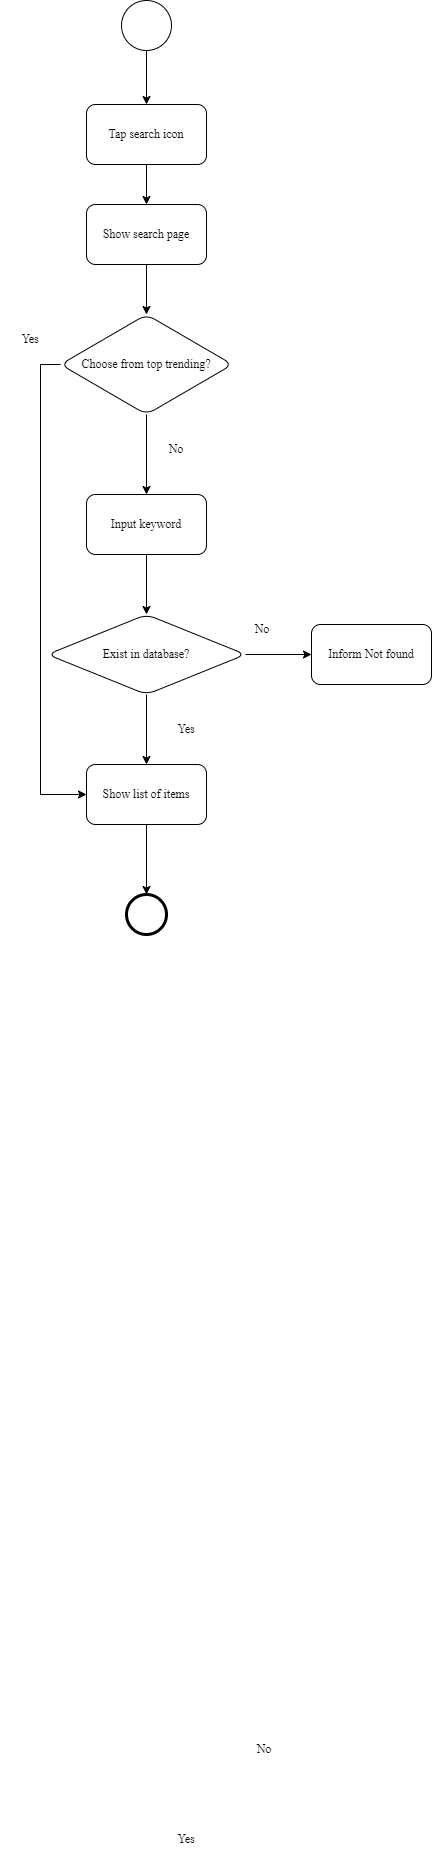

The diagram above was exported from draw.io. Its source (the exported page's mxGraphModel, read from the mxfile embedded in the PNG):
<mxGraphModel dx="878" dy="449" grid="1" gridSize="10" guides="1" tooltips="1" connect="1" arrows="1" fold="1" page="1" pageScale="1" pageWidth="850" pageHeight="1100" math="0" shadow="0">
  <root>
    <mxCell id="0" />
    <mxCell id="1" parent="0" />
    <mxCell id="c5UdWZmd8Wwuqr9o0QaY-3" value="" style="edgeStyle=orthogonalEdgeStyle;rounded=0;orthogonalLoop=1;jettySize=auto;html=1;fontFamily=Times New Roman;" parent="1" source="c5UdWZmd8Wwuqr9o0QaY-1" target="c5UdWZmd8Wwuqr9o0QaY-2" edge="1">
      <mxGeometry relative="1" as="geometry" />
    </mxCell>
    <mxCell id="c5UdWZmd8Wwuqr9o0QaY-1" value="" style="ellipse;whiteSpace=wrap;html=1;aspect=fixed;fontFamily=Times New Roman;" parent="1" vertex="1">
      <mxGeometry x="400" y="136" width="50" height="50" as="geometry" />
    </mxCell>
    <mxCell id="c5UdWZmd8Wwuqr9o0QaY-5" value="" style="edgeStyle=orthogonalEdgeStyle;rounded=0;orthogonalLoop=1;jettySize=auto;html=1;fontFamily=Times New Roman;" parent="1" source="c5UdWZmd8Wwuqr9o0QaY-2" target="c5UdWZmd8Wwuqr9o0QaY-4" edge="1">
      <mxGeometry relative="1" as="geometry" />
    </mxCell>
    <mxCell id="c5UdWZmd8Wwuqr9o0QaY-2" value="Tap search icon" style="whiteSpace=wrap;html=1;rounded=1;fontFamily=Times New Roman;" parent="1" vertex="1">
      <mxGeometry x="365" y="240" width="120" height="60" as="geometry" />
    </mxCell>
    <mxCell id="c5UdWZmd8Wwuqr9o0QaY-7" value="" style="edgeStyle=orthogonalEdgeStyle;rounded=0;orthogonalLoop=1;jettySize=auto;html=1;fontFamily=Times New Roman;" parent="1" source="c5UdWZmd8Wwuqr9o0QaY-4" target="c5UdWZmd8Wwuqr9o0QaY-6" edge="1">
      <mxGeometry relative="1" as="geometry" />
    </mxCell>
    <mxCell id="c5UdWZmd8Wwuqr9o0QaY-4" value="Show search page" style="whiteSpace=wrap;html=1;rounded=1;fontFamily=Times New Roman;" parent="1" vertex="1">
      <mxGeometry x="365" y="340" width="120" height="60" as="geometry" />
    </mxCell>
    <mxCell id="c5UdWZmd8Wwuqr9o0QaY-9" value="" style="edgeStyle=orthogonalEdgeStyle;rounded=0;orthogonalLoop=1;jettySize=auto;html=1;entryX=0;entryY=0.5;entryDx=0;entryDy=0;exitX=0;exitY=0.5;exitDx=0;exitDy=0;fontFamily=Times New Roman;" parent="1" source="c5UdWZmd8Wwuqr9o0QaY-6" target="c5UdWZmd8Wwuqr9o0QaY-21" edge="1">
      <mxGeometry relative="1" as="geometry">
        <mxPoint x="260" y="500" as="targetPoint" />
      </mxGeometry>
    </mxCell>
    <mxCell id="c5UdWZmd8Wwuqr9o0QaY-16" value="" style="edgeStyle=orthogonalEdgeStyle;rounded=0;orthogonalLoop=1;jettySize=auto;html=1;fontFamily=Times New Roman;" parent="1" source="c5UdWZmd8Wwuqr9o0QaY-6" target="c5UdWZmd8Wwuqr9o0QaY-15" edge="1">
      <mxGeometry relative="1" as="geometry" />
    </mxCell>
    <mxCell id="c5UdWZmd8Wwuqr9o0QaY-6" value="Choose from top trending?" style="rhombus;whiteSpace=wrap;html=1;rounded=1;fontFamily=Times New Roman;" parent="1" vertex="1">
      <mxGeometry x="339" y="450" width="172" height="100" as="geometry" />
    </mxCell>
    <mxCell id="c5UdWZmd8Wwuqr9o0QaY-10" value="Yes" style="text;html=1;strokeColor=none;fillColor=none;align=center;verticalAlign=middle;whiteSpace=wrap;rounded=0;fontFamily=Times New Roman;" parent="1" vertex="1">
      <mxGeometry x="279" y="460" width="60" height="30" as="geometry" />
    </mxCell>
    <mxCell id="c5UdWZmd8Wwuqr9o0QaY-20" value="" style="edgeStyle=orthogonalEdgeStyle;rounded=0;orthogonalLoop=1;jettySize=auto;html=1;fontFamily=Times New Roman;" parent="1" source="c5UdWZmd8Wwuqr9o0QaY-15" target="c5UdWZmd8Wwuqr9o0QaY-19" edge="1">
      <mxGeometry relative="1" as="geometry" />
    </mxCell>
    <mxCell id="c5UdWZmd8Wwuqr9o0QaY-15" value="Input keyword" style="whiteSpace=wrap;html=1;rounded=1;fontFamily=Times New Roman;" parent="1" vertex="1">
      <mxGeometry x="365" y="630" width="120" height="60" as="geometry" />
    </mxCell>
    <mxCell id="c5UdWZmd8Wwuqr9o0QaY-17" value="No" style="text;html=1;strokeColor=none;fillColor=none;align=center;verticalAlign=middle;whiteSpace=wrap;rounded=0;fontFamily=Times New Roman;" parent="1" vertex="1">
      <mxGeometry x="425" y="570" width="60" height="30" as="geometry" />
    </mxCell>
    <mxCell id="c5UdWZmd8Wwuqr9o0QaY-22" value="" style="edgeStyle=orthogonalEdgeStyle;rounded=0;orthogonalLoop=1;jettySize=auto;html=1;fontFamily=Times New Roman;" parent="1" source="c5UdWZmd8Wwuqr9o0QaY-19" target="c5UdWZmd8Wwuqr9o0QaY-21" edge="1">
      <mxGeometry relative="1" as="geometry" />
    </mxCell>
    <mxCell id="c5UdWZmd8Wwuqr9o0QaY-25" value="" style="edgeStyle=orthogonalEdgeStyle;rounded=0;orthogonalLoop=1;jettySize=auto;html=1;fontFamily=Times New Roman;" parent="1" source="c5UdWZmd8Wwuqr9o0QaY-19" target="c5UdWZmd8Wwuqr9o0QaY-24" edge="1">
      <mxGeometry relative="1" as="geometry" />
    </mxCell>
    <mxCell id="c5UdWZmd8Wwuqr9o0QaY-19" value="Exist in database?" style="rhombus;whiteSpace=wrap;html=1;rounded=1;fontFamily=Times New Roman;" parent="1" vertex="1">
      <mxGeometry x="326" y="750" width="198" height="80" as="geometry" />
    </mxCell>
    <mxCell id="MuME19naVElc3zUe4jj7-2" style="edgeStyle=orthogonalEdgeStyle;rounded=0;orthogonalLoop=1;jettySize=auto;html=1;entryX=0.5;entryY=0;entryDx=0;entryDy=0;fontFamily=Times New Roman;" parent="1" source="c5UdWZmd8Wwuqr9o0QaY-21" target="MuME19naVElc3zUe4jj7-1" edge="1">
      <mxGeometry relative="1" as="geometry" />
    </mxCell>
    <mxCell id="c5UdWZmd8Wwuqr9o0QaY-21" value="Show list of items" style="whiteSpace=wrap;html=1;rounded=1;fontFamily=Times New Roman;" parent="1" vertex="1">
      <mxGeometry x="365" y="900" width="120" height="60" as="geometry" />
    </mxCell>
    <mxCell id="c5UdWZmd8Wwuqr9o0QaY-23" value="Yes" style="text;html=1;strokeColor=none;fillColor=none;align=center;verticalAlign=middle;whiteSpace=wrap;rounded=0;fontFamily=Times New Roman;" parent="1" vertex="1">
      <mxGeometry x="435" y="850" width="60" height="30" as="geometry" />
    </mxCell>
    <mxCell id="c5UdWZmd8Wwuqr9o0QaY-24" value="Inform Not found" style="whiteSpace=wrap;html=1;rounded=1;fontFamily=Times New Roman;" parent="1" vertex="1">
      <mxGeometry x="590" y="760" width="120" height="60" as="geometry" />
    </mxCell>
    <mxCell id="c5UdWZmd8Wwuqr9o0QaY-26" value="No" style="text;html=1;strokeColor=none;fillColor=none;align=center;verticalAlign=middle;whiteSpace=wrap;rounded=0;fontFamily=Times New Roman;" parent="1" vertex="1">
      <mxGeometry x="511" y="750" width="60" height="30" as="geometry" />
    </mxCell>
    <mxCell id="TvXmEPUj468vFHJgfchh-30" value="No" style="text;html=1;strokeColor=none;fillColor=none;align=center;verticalAlign=middle;whiteSpace=wrap;rounded=0;fontFamily=Times New Roman;" parent="1" vertex="1">
      <mxGeometry x="512.51" y="1870" width="60" height="30" as="geometry" />
    </mxCell>
    <mxCell id="TvXmEPUj468vFHJgfchh-31" value="Yes" style="text;html=1;strokeColor=none;fillColor=none;align=center;verticalAlign=middle;whiteSpace=wrap;rounded=0;fontFamily=Times New Roman;" parent="1" vertex="1">
      <mxGeometry x="435" y="1960" width="60" height="30" as="geometry" />
    </mxCell>
    <mxCell id="MuME19naVElc3zUe4jj7-1" value="" style="ellipse;whiteSpace=wrap;html=1;rounded=1;strokeWidth=3;fontFamily=Times New Roman;" parent="1" vertex="1">
      <mxGeometry x="405" y="1030" width="40" height="40" as="geometry" />
    </mxCell>
  </root>
</mxGraphModel>